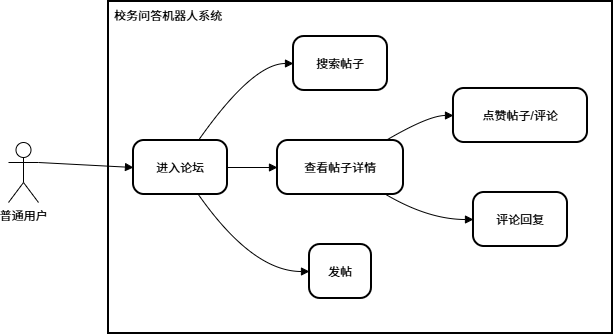

The diagram above was exported from draw.io. Its source (the exported page's mxGraphModel, read from the mxfile embedded in the PNG):
<mxGraphModel dx="1037" dy="657" grid="1" gridSize="10" guides="1" tooltips="1" connect="1" arrows="1" fold="1" page="1" pageScale="1" pageWidth="827" pageHeight="1169" math="0" shadow="0">
  <root>
    <mxCell id="0" />
    <mxCell id="1" parent="0" />
    <mxCell id="IYhBXmAvwgXauWcFY1TL-1" value="" style="whiteSpace=wrap;strokeWidth=2;" vertex="1" parent="1">
      <mxGeometry x="260" y="20" width="504" height="332" as="geometry" />
    </mxCell>
    <mxCell id="IYhBXmAvwgXauWcFY1TL-3" value="进入论坛" style="rounded=1;arcSize=20;strokeWidth=2" vertex="1" parent="1">
      <mxGeometry x="285" y="159" width="94" height="54" as="geometry" />
    </mxCell>
    <mxCell id="IYhBXmAvwgXauWcFY1TL-4" value="搜索帖子" style="rounded=1;arcSize=20;strokeWidth=2" vertex="1" parent="1">
      <mxGeometry x="445" y="55" width="94" height="54" as="geometry" />
    </mxCell>
    <mxCell id="IYhBXmAvwgXauWcFY1TL-5" value="查看帖子详情" style="rounded=1;arcSize=20;strokeWidth=2" vertex="1" parent="1">
      <mxGeometry x="429" y="159" width="126" height="54" as="geometry" />
    </mxCell>
    <mxCell id="IYhBXmAvwgXauWcFY1TL-6" value="发帖" style="rounded=1;arcSize=20;strokeWidth=2" vertex="1" parent="1">
      <mxGeometry x="461" y="263" width="62" height="54" as="geometry" />
    </mxCell>
    <mxCell id="IYhBXmAvwgXauWcFY1TL-7" value="点赞帖子/评论" style="rounded=1;arcSize=20;strokeWidth=2" vertex="1" parent="1">
      <mxGeometry x="605" y="107" width="134" height="54" as="geometry" />
    </mxCell>
    <mxCell id="IYhBXmAvwgXauWcFY1TL-8" value="评论回复" style="rounded=1;arcSize=20;strokeWidth=2" vertex="1" parent="1">
      <mxGeometry x="625" y="211" width="94" height="54" as="geometry" />
    </mxCell>
    <mxCell id="IYhBXmAvwgXauWcFY1TL-9" value="" style="curved=1;startArrow=none;endArrow=block;exitX=1;exitY=0.3333333333333333;entryX=0;entryY=0.5;rounded=0;exitDx=0;exitDy=0;exitPerimeter=0;" edge="1" parent="1" source="IYhBXmAvwgXauWcFY1TL-15" target="IYhBXmAvwgXauWcFY1TL-3">
      <mxGeometry relative="1" as="geometry">
        <Array as="points" />
        <mxPoint x="210" y="186" as="sourcePoint" />
      </mxGeometry>
    </mxCell>
    <mxCell id="IYhBXmAvwgXauWcFY1TL-10" value="" style="curved=1;startArrow=none;endArrow=block;exitX=0.69;exitY=0;entryX=0;entryY=0.5;rounded=0;" edge="1" parent="1" source="IYhBXmAvwgXauWcFY1TL-3" target="IYhBXmAvwgXauWcFY1TL-4">
      <mxGeometry relative="1" as="geometry">
        <Array as="points">
          <mxPoint x="404" y="82" />
        </Array>
      </mxGeometry>
    </mxCell>
    <mxCell id="IYhBXmAvwgXauWcFY1TL-11" value="" style="curved=1;startArrow=none;endArrow=block;exitX=1;exitY=0.5;entryX=0;entryY=0.5;rounded=0;" edge="1" parent="1" source="IYhBXmAvwgXauWcFY1TL-3" target="IYhBXmAvwgXauWcFY1TL-5">
      <mxGeometry relative="1" as="geometry">
        <Array as="points" />
      </mxGeometry>
    </mxCell>
    <mxCell id="IYhBXmAvwgXauWcFY1TL-12" value="" style="curved=1;startArrow=none;endArrow=block;exitX=0.69;exitY=1;entryX=-0.01;entryY=0.5;rounded=0;" edge="1" parent="1" source="IYhBXmAvwgXauWcFY1TL-3" target="IYhBXmAvwgXauWcFY1TL-6">
      <mxGeometry relative="1" as="geometry">
        <Array as="points">
          <mxPoint x="404" y="290" />
        </Array>
      </mxGeometry>
    </mxCell>
    <mxCell id="IYhBXmAvwgXauWcFY1TL-13" value="" style="curved=1;startArrow=none;endArrow=block;exitX=0.86;exitY=0;entryX=0;entryY=0.5;rounded=0;" edge="1" parent="1" source="IYhBXmAvwgXauWcFY1TL-5" target="IYhBXmAvwgXauWcFY1TL-7">
      <mxGeometry relative="1" as="geometry">
        <Array as="points">
          <mxPoint x="580" y="134" />
        </Array>
      </mxGeometry>
    </mxCell>
    <mxCell id="IYhBXmAvwgXauWcFY1TL-14" value="" style="curved=1;startArrow=none;endArrow=block;exitX=0.86;exitY=1;entryX=0;entryY=0.5;rounded=0;" edge="1" parent="1" source="IYhBXmAvwgXauWcFY1TL-5" target="IYhBXmAvwgXauWcFY1TL-8">
      <mxGeometry relative="1" as="geometry">
        <Array as="points">
          <mxPoint x="580" y="238" />
        </Array>
      </mxGeometry>
    </mxCell>
    <mxCell id="IYhBXmAvwgXauWcFY1TL-15" value="普通用户 " style="shape=umlActor;verticalLabelPosition=bottom;verticalAlign=top;html=1;outlineConnect=0;" vertex="1" parent="1">
      <mxGeometry x="160" y="161" width="30" height="60" as="geometry" />
    </mxCell>
    <mxCell id="IYhBXmAvwgXauWcFY1TL-16" value="校务问答机器人系统" style="text;html=1;whiteSpace=wrap;strokeColor=none;fillColor=none;align=center;verticalAlign=middle;rounded=0;" vertex="1" parent="1">
      <mxGeometry x="240" y="20" width="160" height="30" as="geometry" />
    </mxCell>
  </root>
</mxGraphModel>